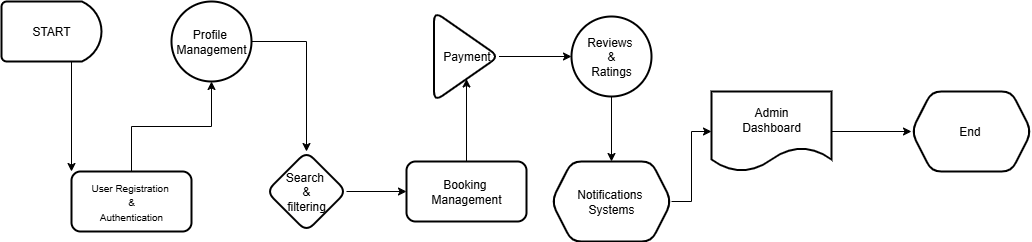

The diagram above was exported from draw.io. Its source (the exported page's mxGraphModel, read from the mxfile embedded in the PNG):
<mxGraphModel dx="1060" dy="479" grid="1" gridSize="10" guides="1" tooltips="1" connect="1" arrows="1" fold="1" page="1" pageScale="1" pageWidth="850" pageHeight="1100" background="none" math="0" shadow="0">
  <root>
    <mxCell id="0" />
    <mxCell id="1" parent="0" />
    <mxCell id="NM3UoTNsS4B1AfY9SGKy-6" value="" style="edgeStyle=orthogonalEdgeStyle;rounded=0;orthogonalLoop=1;jettySize=auto;html=1;" edge="1" parent="1" source="NM3UoTNsS4B1AfY9SGKy-2" target="NM3UoTNsS4B1AfY9SGKy-5">
      <mxGeometry relative="1" as="geometry">
        <Array as="points">
          <mxPoint x="170" y="90" />
        </Array>
      </mxGeometry>
    </mxCell>
    <mxCell id="NM3UoTNsS4B1AfY9SGKy-2" value="&lt;font style=&quot;font-size: 12px;&quot;&gt;START&lt;/font&gt;" style="strokeWidth=2;html=1;shape=mxgraph.flowchart.delay;whiteSpace=wrap;" vertex="1" parent="1">
      <mxGeometry x="80" y="60" width="100" height="60" as="geometry" />
    </mxCell>
    <mxCell id="NM3UoTNsS4B1AfY9SGKy-9" value="" style="edgeStyle=orthogonalEdgeStyle;rounded=0;orthogonalLoop=1;jettySize=auto;html=1;" edge="1" parent="1" source="NM3UoTNsS4B1AfY9SGKy-5" target="NM3UoTNsS4B1AfY9SGKy-8">
      <mxGeometry relative="1" as="geometry" />
    </mxCell>
    <mxCell id="NM3UoTNsS4B1AfY9SGKy-5" value="&lt;span style=&quot;font-size: 10px;&quot;&gt;User Registration&amp;nbsp;&lt;br&gt;&amp;amp;&lt;br&gt;Authentication&lt;/span&gt;" style="rounded=1;whiteSpace=wrap;html=1;strokeWidth=2;" vertex="1" parent="1">
      <mxGeometry x="150" y="230" width="120" height="60" as="geometry" />
    </mxCell>
    <mxCell id="NM3UoTNsS4B1AfY9SGKy-11" value="" style="edgeStyle=orthogonalEdgeStyle;rounded=0;orthogonalLoop=1;jettySize=auto;html=1;" edge="1" parent="1" source="NM3UoTNsS4B1AfY9SGKy-8" target="NM3UoTNsS4B1AfY9SGKy-10">
      <mxGeometry relative="1" as="geometry" />
    </mxCell>
    <mxCell id="NM3UoTNsS4B1AfY9SGKy-8" value="Profile&amp;nbsp;&lt;br&gt;Management" style="ellipse;whiteSpace=wrap;html=1;rounded=1;strokeWidth=2;" vertex="1" parent="1">
      <mxGeometry x="250" y="60" width="80" height="80" as="geometry" />
    </mxCell>
    <mxCell id="NM3UoTNsS4B1AfY9SGKy-13" value="" style="edgeStyle=orthogonalEdgeStyle;rounded=0;orthogonalLoop=1;jettySize=auto;html=1;" edge="1" parent="1" source="NM3UoTNsS4B1AfY9SGKy-10" target="NM3UoTNsS4B1AfY9SGKy-12">
      <mxGeometry relative="1" as="geometry" />
    </mxCell>
    <mxCell id="NM3UoTNsS4B1AfY9SGKy-10" value="Search&amp;nbsp;&lt;br&gt;&amp;amp;&lt;br&gt;filtering" style="rhombus;whiteSpace=wrap;html=1;rounded=1;strokeWidth=2;" vertex="1" parent="1">
      <mxGeometry x="345" y="210" width="80" height="80" as="geometry" />
    </mxCell>
    <mxCell id="NM3UoTNsS4B1AfY9SGKy-15" value="" style="edgeStyle=orthogonalEdgeStyle;rounded=0;orthogonalLoop=1;jettySize=auto;html=1;" edge="1" parent="1" source="NM3UoTNsS4B1AfY9SGKy-12" target="NM3UoTNsS4B1AfY9SGKy-14">
      <mxGeometry relative="1" as="geometry" />
    </mxCell>
    <mxCell id="NM3UoTNsS4B1AfY9SGKy-12" value="Booking&amp;nbsp;&lt;br&gt;Management" style="whiteSpace=wrap;html=1;rounded=1;strokeWidth=2;" vertex="1" parent="1">
      <mxGeometry x="485" y="220" width="120" height="60" as="geometry" />
    </mxCell>
    <mxCell id="NM3UoTNsS4B1AfY9SGKy-17" value="" style="edgeStyle=orthogonalEdgeStyle;rounded=0;orthogonalLoop=1;jettySize=auto;html=1;" edge="1" parent="1" source="NM3UoTNsS4B1AfY9SGKy-14" target="NM3UoTNsS4B1AfY9SGKy-16">
      <mxGeometry relative="1" as="geometry" />
    </mxCell>
    <mxCell id="NM3UoTNsS4B1AfY9SGKy-14" value="Payment" style="triangle;whiteSpace=wrap;html=1;rounded=1;strokeWidth=2;" vertex="1" parent="1">
      <mxGeometry x="512.5" y="70" width="65" height="90" as="geometry" />
    </mxCell>
    <mxCell id="NM3UoTNsS4B1AfY9SGKy-19" value="" style="edgeStyle=orthogonalEdgeStyle;rounded=0;orthogonalLoop=1;jettySize=auto;html=1;" edge="1" parent="1" source="NM3UoTNsS4B1AfY9SGKy-16" target="NM3UoTNsS4B1AfY9SGKy-18">
      <mxGeometry relative="1" as="geometry" />
    </mxCell>
    <mxCell id="NM3UoTNsS4B1AfY9SGKy-16" value="Reviews&amp;nbsp;&lt;br&gt;&amp;amp;&lt;br&gt;Ratings" style="ellipse;whiteSpace=wrap;html=1;rounded=1;strokeWidth=2;" vertex="1" parent="1">
      <mxGeometry x="650" y="75" width="80" height="80" as="geometry" />
    </mxCell>
    <mxCell id="NM3UoTNsS4B1AfY9SGKy-21" value="" style="edgeStyle=orthogonalEdgeStyle;rounded=0;orthogonalLoop=1;jettySize=auto;html=1;" edge="1" parent="1" source="NM3UoTNsS4B1AfY9SGKy-18" target="NM3UoTNsS4B1AfY9SGKy-20">
      <mxGeometry relative="1" as="geometry" />
    </mxCell>
    <mxCell id="NM3UoTNsS4B1AfY9SGKy-18" value="Notifications&amp;nbsp;&lt;br&gt;Systems" style="shape=hexagon;perimeter=hexagonPerimeter2;whiteSpace=wrap;html=1;fixedSize=1;rounded=1;strokeWidth=2;" vertex="1" parent="1">
      <mxGeometry x="630" y="220" width="120" height="80" as="geometry" />
    </mxCell>
    <mxCell id="NM3UoTNsS4B1AfY9SGKy-23" value="" style="edgeStyle=orthogonalEdgeStyle;rounded=0;orthogonalLoop=1;jettySize=auto;html=1;" edge="1" parent="1" source="NM3UoTNsS4B1AfY9SGKy-20" target="NM3UoTNsS4B1AfY9SGKy-22">
      <mxGeometry relative="1" as="geometry" />
    </mxCell>
    <mxCell id="NM3UoTNsS4B1AfY9SGKy-20" value="Admin&lt;br&gt;Dashboard" style="shape=document;whiteSpace=wrap;html=1;boundedLbl=1;rounded=1;strokeWidth=2;" vertex="1" parent="1">
      <mxGeometry x="790" y="150" width="120" height="80" as="geometry" />
    </mxCell>
    <mxCell id="NM3UoTNsS4B1AfY9SGKy-22" value="End&amp;nbsp;" style="shape=hexagon;perimeter=hexagonPerimeter2;whiteSpace=wrap;html=1;fixedSize=1;rounded=1;strokeWidth=2;" vertex="1" parent="1">
      <mxGeometry x="990" y="150" width="120" height="80" as="geometry" />
    </mxCell>
  </root>
</mxGraphModel>